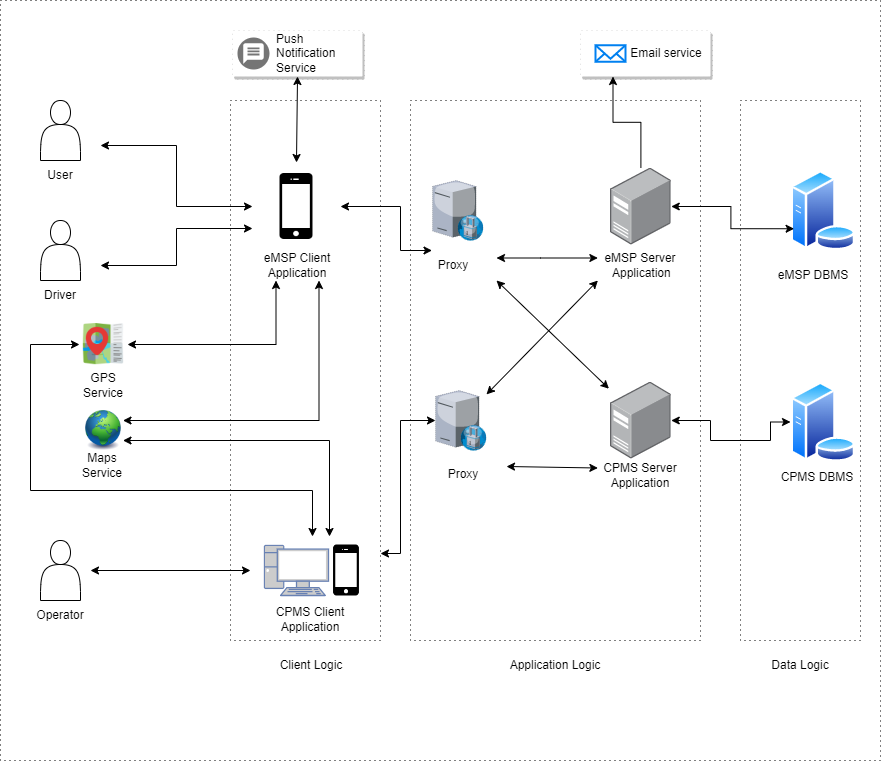

The diagram above was exported from draw.io. Its source (the exported page's mxGraphModel, read from the mxfile embedded in the PNG):
<mxGraphModel dx="1050" dy="541" grid="1" gridSize="10" guides="1" tooltips="1" connect="1" arrows="1" fold="1" page="1" pageScale="1" pageWidth="827" pageHeight="1169" math="0" shadow="0">
  <root>
    <mxCell id="0" />
    <mxCell id="1" parent="0" />
    <mxCell id="RuQWJTMhntQ2thax9mfZ-27" value="" style="rounded=0;whiteSpace=wrap;html=1;dashed=1;dashPattern=1 4;" parent="1" vertex="1">
      <mxGeometry y="40" width="880" height="760" as="geometry" />
    </mxCell>
    <mxCell id="RuQWJTMhntQ2thax9mfZ-21" value="" style="rounded=0;whiteSpace=wrap;html=1;dashed=1;dashPattern=1 4;" parent="1" vertex="1">
      <mxGeometry x="230" y="140" width="150" height="540" as="geometry" />
    </mxCell>
    <mxCell id="RuQWJTMhntQ2thax9mfZ-1" value="" style="shape=actor;whiteSpace=wrap;html=1;align=center;" parent="1" vertex="1">
      <mxGeometry x="40" y="140" width="40" height="60" as="geometry" />
    </mxCell>
    <mxCell id="RuQWJTMhntQ2thax9mfZ-2" value="" style="shape=actor;whiteSpace=wrap;html=1;" parent="1" vertex="1">
      <mxGeometry x="40" y="260" width="40" height="60" as="geometry" />
    </mxCell>
    <mxCell id="RuQWJTMhntQ2thax9mfZ-3" value="" style="shape=actor;whiteSpace=wrap;html=1;" parent="1" vertex="1">
      <mxGeometry x="40" y="580" width="40" height="60" as="geometry" />
    </mxCell>
    <mxCell id="RuQWJTMhntQ2thax9mfZ-4" value="User" style="text;html=1;strokeColor=none;fillColor=none;align=center;verticalAlign=middle;whiteSpace=wrap;rounded=0;" parent="1" vertex="1">
      <mxGeometry x="30" y="200" width="60" height="30" as="geometry" />
    </mxCell>
    <mxCell id="RuQWJTMhntQ2thax9mfZ-5" value="Driver" style="text;html=1;strokeColor=none;fillColor=none;align=center;verticalAlign=middle;whiteSpace=wrap;rounded=0;" parent="1" vertex="1">
      <mxGeometry x="30" y="320" width="60" height="30" as="geometry" />
    </mxCell>
    <mxCell id="RuQWJTMhntQ2thax9mfZ-6" value="Operator" style="text;html=1;strokeColor=none;fillColor=none;align=center;verticalAlign=middle;whiteSpace=wrap;rounded=0;" parent="1" vertex="1">
      <mxGeometry x="30" y="640" width="60" height="30" as="geometry" />
    </mxCell>
    <mxCell id="RuQWJTMhntQ2thax9mfZ-7" value="" style="shape=image;html=1;verticalAlign=top;verticalLabelPosition=bottom;labelBackgroundColor=#ffffff;imageAspect=0;aspect=fixed;image=https://cdn4.iconfinder.com/data/icons/ionicons/512/icon-iphone-128.png" parent="1" vertex="1">
      <mxGeometry x="252" y="202" width="88" height="88" as="geometry" />
    </mxCell>
    <mxCell id="RuQWJTMhntQ2thax9mfZ-8" value="" style="fontColor=#0066CC;verticalAlign=top;verticalLabelPosition=bottom;labelPosition=center;align=center;html=1;outlineConnect=0;fillColor=#CCCCCC;strokeColor=#6881B3;gradientColor=none;gradientDirection=north;strokeWidth=2;shape=mxgraph.networks.pc;" parent="1" vertex="1">
      <mxGeometry x="264" y="585" width="64" height="50" as="geometry" />
    </mxCell>
    <mxCell id="RuQWJTMhntQ2thax9mfZ-9" value="" style="shape=image;html=1;verticalAlign=top;verticalLabelPosition=bottom;labelBackgroundColor=#ffffff;imageAspect=0;aspect=fixed;image=https://cdn4.iconfinder.com/data/icons/ionicons/512/icon-iphone-128.png" parent="1" vertex="1">
      <mxGeometry x="312" y="576" width="68" height="68" as="geometry" />
    </mxCell>
    <mxCell id="RuQWJTMhntQ2thax9mfZ-10" value="eMSP Client Application" style="text;html=1;strokeColor=none;fillColor=none;align=center;verticalAlign=middle;whiteSpace=wrap;rounded=0;" parent="1" vertex="1">
      <mxGeometry x="254" y="290" width="86" height="30" as="geometry" />
    </mxCell>
    <mxCell id="RuQWJTMhntQ2thax9mfZ-11" value="CPMS Client Application" style="text;html=1;strokeColor=none;fillColor=none;align=center;verticalAlign=middle;whiteSpace=wrap;rounded=0;" parent="1" vertex="1">
      <mxGeometry x="267" y="644" width="86" height="30" as="geometry" />
    </mxCell>
    <mxCell id="RuQWJTMhntQ2thax9mfZ-12" value="" style="shape=image;html=1;verticalAlign=top;verticalLabelPosition=bottom;labelBackgroundColor=#ffffff;imageAspect=0;aspect=fixed;image=https://cdn1.iconfinder.com/data/icons/icons-for-a-site-1/64/advantage_nearby-128.png" parent="1" vertex="1">
      <mxGeometry x="79" y="360" width="48" height="48" as="geometry" />
    </mxCell>
    <mxCell id="RuQWJTMhntQ2thax9mfZ-13" value="GPS Service" style="text;html=1;strokeColor=none;fillColor=none;align=center;verticalAlign=middle;whiteSpace=wrap;rounded=0;" parent="1" vertex="1">
      <mxGeometry x="73" y="410" width="60" height="30" as="geometry" />
    </mxCell>
    <mxCell id="RuQWJTMhntQ2thax9mfZ-14" value="" style="image;html=1;image=img/lib/clip_art/general/Earth_globe_128x128.png" parent="1" vertex="1">
      <mxGeometry x="83.5" y="450" width="39" height="40" as="geometry" />
    </mxCell>
    <mxCell id="RuQWJTMhntQ2thax9mfZ-15" value="Maps Service" style="text;html=1;strokeColor=none;fillColor=none;align=center;verticalAlign=middle;whiteSpace=wrap;rounded=0;" parent="1" vertex="1">
      <mxGeometry x="79" y="490" width="46" height="30" as="geometry" />
    </mxCell>
    <mxCell id="RuQWJTMhntQ2thax9mfZ-22" value="" style="rounded=0;whiteSpace=wrap;html=1;dashed=1;dashPattern=1 4;" parent="1" vertex="1">
      <mxGeometry x="410" y="140" width="290" height="540" as="geometry" />
    </mxCell>
    <mxCell id="RuQWJTMhntQ2thax9mfZ-23" value="" style="rounded=0;whiteSpace=wrap;html=1;dashed=1;dashPattern=1 4;" parent="1" vertex="1">
      <mxGeometry x="740" y="140" width="120" height="540" as="geometry" />
    </mxCell>
    <mxCell id="RuQWJTMhntQ2thax9mfZ-24" value="Client Logic" style="text;html=1;strokeColor=none;fillColor=none;align=center;verticalAlign=middle;whiteSpace=wrap;rounded=0;" parent="1" vertex="1">
      <mxGeometry x="242" y="690" width="138" height="30" as="geometry" />
    </mxCell>
    <mxCell id="RuQWJTMhntQ2thax9mfZ-25" value="Application Logic" style="text;html=1;strokeColor=none;fillColor=none;align=center;verticalAlign=middle;whiteSpace=wrap;rounded=0;" parent="1" vertex="1">
      <mxGeometry x="485" y="690" width="140" height="30" as="geometry" />
    </mxCell>
    <mxCell id="RuQWJTMhntQ2thax9mfZ-26" value="Data Logic" style="text;html=1;strokeColor=none;fillColor=none;align=center;verticalAlign=middle;whiteSpace=wrap;rounded=0;" parent="1" vertex="1">
      <mxGeometry x="730" y="690" width="140" height="30" as="geometry" />
    </mxCell>
    <mxCell id="RuQWJTMhntQ2thax9mfZ-28" value="" style="endArrow=classic;startArrow=classic;html=1;rounded=0;entryX=0;entryY=0.75;entryDx=0;entryDy=0;edgeStyle=orthogonalEdgeStyle;" parent="1" target="RuQWJTMhntQ2thax9mfZ-7" edge="1">
      <mxGeometry width="50" height="50" relative="1" as="geometry">
        <mxPoint x="100" y="305" as="sourcePoint" />
        <mxPoint x="490" y="420" as="targetPoint" />
      </mxGeometry>
    </mxCell>
    <mxCell id="RuQWJTMhntQ2thax9mfZ-31" value="" style="endArrow=classic;startArrow=classic;html=1;rounded=0;entryX=0;entryY=0.5;entryDx=0;entryDy=0;edgeStyle=orthogonalEdgeStyle;" parent="1" target="RuQWJTMhntQ2thax9mfZ-7" edge="1">
      <mxGeometry width="50" height="50" relative="1" as="geometry">
        <mxPoint x="100" y="185" as="sourcePoint" />
        <mxPoint x="184" y="110" as="targetPoint" />
      </mxGeometry>
    </mxCell>
    <mxCell id="RuQWJTMhntQ2thax9mfZ-36" value="" style="endArrow=classic;startArrow=classic;html=1;rounded=0;exitX=1;exitY=0.25;exitDx=0;exitDy=0;entryX=0.75;entryY=1;entryDx=0;entryDy=0;edgeStyle=orthogonalEdgeStyle;" parent="1" source="RuQWJTMhntQ2thax9mfZ-14" target="RuQWJTMhntQ2thax9mfZ-10" edge="1">
      <mxGeometry width="50" height="50" relative="1" as="geometry">
        <mxPoint x="440" y="470" as="sourcePoint" />
        <mxPoint x="490" y="420" as="targetPoint" />
      </mxGeometry>
    </mxCell>
    <mxCell id="RuQWJTMhntQ2thax9mfZ-37" value="" style="endArrow=classic;startArrow=classic;html=1;rounded=0;exitX=1;exitY=0.5;exitDx=0;exitDy=0;entryX=0.25;entryY=1;entryDx=0;entryDy=0;edgeStyle=orthogonalEdgeStyle;" parent="1" source="RuQWJTMhntQ2thax9mfZ-12" target="RuQWJTMhntQ2thax9mfZ-10" edge="1">
      <mxGeometry width="50" height="50" relative="1" as="geometry">
        <mxPoint x="440" y="470" as="sourcePoint" />
        <mxPoint x="490" y="420" as="targetPoint" />
      </mxGeometry>
    </mxCell>
    <mxCell id="RuQWJTMhntQ2thax9mfZ-40" value="" style="endArrow=classic;startArrow=classic;html=1;rounded=0;exitX=1;exitY=0.75;exitDx=0;exitDy=0;entryX=0.25;entryY=0;entryDx=0;entryDy=0;edgeStyle=orthogonalEdgeStyle;" parent="1" source="RuQWJTMhntQ2thax9mfZ-14" target="RuQWJTMhntQ2thax9mfZ-9" edge="1">
      <mxGeometry width="50" height="50" relative="1" as="geometry">
        <mxPoint x="440" y="470" as="sourcePoint" />
        <mxPoint x="490" y="420" as="targetPoint" />
      </mxGeometry>
    </mxCell>
    <mxCell id="RuQWJTMhntQ2thax9mfZ-41" value="" style="endArrow=classic;startArrow=classic;html=1;rounded=0;exitX=0;exitY=0.5;exitDx=0;exitDy=0;entryX=0;entryY=0;entryDx=0;entryDy=0;edgeStyle=orthogonalEdgeStyle;" parent="1" source="RuQWJTMhntQ2thax9mfZ-12" target="RuQWJTMhntQ2thax9mfZ-9" edge="1">
      <mxGeometry width="50" height="50" relative="1" as="geometry">
        <mxPoint x="440" y="470" as="sourcePoint" />
        <mxPoint x="490" y="420" as="targetPoint" />
        <Array as="points">
          <mxPoint x="30" y="384" />
          <mxPoint x="30" y="530" />
          <mxPoint x="312" y="530" />
        </Array>
      </mxGeometry>
    </mxCell>
    <mxCell id="RuQWJTMhntQ2thax9mfZ-42" value="" style="verticalLabelPosition=bottom;sketch=0;aspect=fixed;html=1;verticalAlign=top;strokeColor=none;align=center;outlineConnect=0;shape=mxgraph.citrix.proxy_server;dashed=1;dashPattern=1 4;" parent="1" vertex="1">
      <mxGeometry x="432" y="220" width="51" height="60" as="geometry" />
    </mxCell>
    <mxCell id="RuQWJTMhntQ2thax9mfZ-43" value="" style="verticalLabelPosition=bottom;sketch=0;aspect=fixed;html=1;verticalAlign=top;strokeColor=none;align=center;outlineConnect=0;shape=mxgraph.citrix.proxy_server;dashed=1;dashPattern=1 4;" parent="1" vertex="1">
      <mxGeometry x="435" y="430" width="51" height="60" as="geometry" />
    </mxCell>
    <mxCell id="RuQWJTMhntQ2thax9mfZ-44" value="Proxy" style="text;html=1;strokeColor=none;fillColor=none;align=center;verticalAlign=middle;whiteSpace=wrap;rounded=0;" parent="1" vertex="1">
      <mxGeometry x="410" y="290" width="86" height="30" as="geometry" />
    </mxCell>
    <mxCell id="RuQWJTMhntQ2thax9mfZ-45" value="Proxy" style="text;html=1;strokeColor=none;fillColor=none;align=center;verticalAlign=middle;whiteSpace=wrap;rounded=0;" parent="1" vertex="1">
      <mxGeometry x="420" y="498.5" width="86" height="30" as="geometry" />
    </mxCell>
    <mxCell id="KwYovDeLbhc_Yrpg24T8-7" style="edgeStyle=orthogonalEdgeStyle;rounded=0;orthogonalLoop=1;jettySize=auto;html=1;entryX=0.25;entryY=1;entryDx=0;entryDy=0;" edge="1" parent="1" source="RuQWJTMhntQ2thax9mfZ-46" target="KwYovDeLbhc_Yrpg24T8-4">
      <mxGeometry relative="1" as="geometry" />
    </mxCell>
    <mxCell id="RuQWJTMhntQ2thax9mfZ-46" value="" style="points=[];aspect=fixed;html=1;align=center;shadow=0;dashed=0;image;image=img/lib/allied_telesis/computer_and_terminals/Server_Desktop.svg;dashPattern=1 4;" parent="1" vertex="1">
      <mxGeometry x="610" y="207.5" width="60.74" height="77" as="geometry" />
    </mxCell>
    <mxCell id="RuQWJTMhntQ2thax9mfZ-47" value="" style="points=[];aspect=fixed;html=1;align=center;shadow=0;dashed=0;image;image=img/lib/allied_telesis/computer_and_terminals/Server_Desktop.svg;dashPattern=1 4;" parent="1" vertex="1">
      <mxGeometry x="610" y="421.5" width="60.74" height="77" as="geometry" />
    </mxCell>
    <mxCell id="RuQWJTMhntQ2thax9mfZ-48" value="eMSP Server&lt;br&gt;&amp;nbsp;Application" style="text;html=1;strokeColor=none;fillColor=none;align=center;verticalAlign=middle;whiteSpace=wrap;rounded=0;" parent="1" vertex="1">
      <mxGeometry x="597.37" y="290" width="86" height="30" as="geometry" />
    </mxCell>
    <mxCell id="RuQWJTMhntQ2thax9mfZ-49" value="CPMS Server Application" style="text;html=1;strokeColor=none;fillColor=none;align=center;verticalAlign=middle;whiteSpace=wrap;rounded=0;" parent="1" vertex="1">
      <mxGeometry x="597.37" y="500" width="86" height="30" as="geometry" />
    </mxCell>
    <mxCell id="RuQWJTMhntQ2thax9mfZ-50" value="" style="endArrow=classic;startArrow=classic;html=1;rounded=0;" parent="1" edge="1">
      <mxGeometry width="50" height="50" relative="1" as="geometry">
        <mxPoint x="250" y="610" as="sourcePoint" />
        <mxPoint x="90" y="610" as="targetPoint" />
      </mxGeometry>
    </mxCell>
    <mxCell id="RuQWJTMhntQ2thax9mfZ-55" value="" style="endArrow=classic;startArrow=classic;html=1;rounded=0;exitX=1;exitY=0.25;exitDx=0;exitDy=0;entryX=0;entryY=0.25;entryDx=0;entryDy=0;edgeStyle=orthogonalEdgeStyle;" parent="1" source="RuQWJTMhntQ2thax9mfZ-44" target="RuQWJTMhntQ2thax9mfZ-48" edge="1">
      <mxGeometry width="50" height="50" relative="1" as="geometry">
        <mxPoint x="440" y="280" as="sourcePoint" />
        <mxPoint x="490" y="230" as="targetPoint" />
        <Array as="points">
          <mxPoint x="540" y="298" />
          <mxPoint x="540" y="298" />
        </Array>
      </mxGeometry>
    </mxCell>
    <mxCell id="RuQWJTMhntQ2thax9mfZ-57" value="" style="endArrow=classic;startArrow=classic;html=1;rounded=0;exitX=1;exitY=0.25;exitDx=0;exitDy=0;entryX=0;entryY=0.25;entryDx=0;entryDy=0;" parent="1" source="RuQWJTMhntQ2thax9mfZ-45" target="RuQWJTMhntQ2thax9mfZ-49" edge="1">
      <mxGeometry width="50" height="50" relative="1" as="geometry">
        <mxPoint x="510" y="510" as="sourcePoint" />
        <mxPoint x="560" y="460" as="targetPoint" />
      </mxGeometry>
    </mxCell>
    <mxCell id="RuQWJTMhntQ2thax9mfZ-58" value="" style="endArrow=classic;startArrow=classic;html=1;rounded=0;entryX=-0.026;entryY=0.087;entryDx=0;entryDy=0;entryPerimeter=0;exitX=1;exitY=1;exitDx=0;exitDy=0;" parent="1" source="RuQWJTMhntQ2thax9mfZ-44" target="RuQWJTMhntQ2thax9mfZ-47" edge="1">
      <mxGeometry width="50" height="50" relative="1" as="geometry">
        <mxPoint x="440" y="380" as="sourcePoint" />
        <mxPoint x="490" y="330" as="targetPoint" />
      </mxGeometry>
    </mxCell>
    <mxCell id="RuQWJTMhntQ2thax9mfZ-59" value="" style="endArrow=classic;startArrow=classic;html=1;rounded=0;exitX=0;exitY=1;exitDx=0;exitDy=0;" parent="1" source="RuQWJTMhntQ2thax9mfZ-48" target="RuQWJTMhntQ2thax9mfZ-43" edge="1">
      <mxGeometry width="50" height="50" relative="1" as="geometry">
        <mxPoint x="493" y="330" as="sourcePoint" />
        <mxPoint x="618.42076" y="438.19899999999996" as="targetPoint" />
      </mxGeometry>
    </mxCell>
    <mxCell id="RuQWJTMhntQ2thax9mfZ-60" value="" style="aspect=fixed;perimeter=ellipsePerimeter;html=1;align=center;shadow=0;dashed=0;spacingTop=3;image;image=img/lib/active_directory/database_server.svg;dashPattern=1 4;" parent="1" vertex="1">
      <mxGeometry x="790" y="210" width="65.6" height="80" as="geometry" />
    </mxCell>
    <mxCell id="RuQWJTMhntQ2thax9mfZ-61" value="" style="aspect=fixed;perimeter=ellipsePerimeter;html=1;align=center;shadow=0;dashed=0;spacingTop=3;image;image=img/lib/active_directory/database_server.svg;dashPattern=1 4;" parent="1" vertex="1">
      <mxGeometry x="790" y="421.5" width="65.6" height="80" as="geometry" />
    </mxCell>
    <mxCell id="RuQWJTMhntQ2thax9mfZ-62" value="eMSP DBMS" style="text;html=1;strokeColor=none;fillColor=none;align=center;verticalAlign=middle;whiteSpace=wrap;rounded=0;" parent="1" vertex="1">
      <mxGeometry x="769.6" y="300" width="86" height="30" as="geometry" />
    </mxCell>
    <mxCell id="RuQWJTMhntQ2thax9mfZ-63" value="CPMS DBMS" style="text;html=1;strokeColor=none;fillColor=none;align=center;verticalAlign=middle;whiteSpace=wrap;rounded=0;" parent="1" vertex="1">
      <mxGeometry x="774" y="501.5" width="86" height="30" as="geometry" />
    </mxCell>
    <mxCell id="RuQWJTMhntQ2thax9mfZ-64" value="" style="endArrow=classic;startArrow=classic;html=1;rounded=0;entryX=0;entryY=0.5;entryDx=0;entryDy=0;edgeStyle=orthogonalEdgeStyle;" parent="1" source="RuQWJTMhntQ2thax9mfZ-47" target="RuQWJTMhntQ2thax9mfZ-61" edge="1">
      <mxGeometry width="50" height="50" relative="1" as="geometry">
        <mxPoint x="440" y="490" as="sourcePoint" />
        <mxPoint x="490" y="440" as="targetPoint" />
        <Array as="points">
          <mxPoint x="710" y="460" />
          <mxPoint x="710" y="480" />
          <mxPoint x="770" y="480" />
          <mxPoint x="770" y="462" />
        </Array>
      </mxGeometry>
    </mxCell>
    <mxCell id="RuQWJTMhntQ2thax9mfZ-65" value="" style="endArrow=classic;startArrow=classic;html=1;rounded=0;entryX=0;entryY=0.75;entryDx=0;entryDy=0;edgeStyle=orthogonalEdgeStyle;" parent="1" source="RuQWJTMhntQ2thax9mfZ-46" target="RuQWJTMhntQ2thax9mfZ-60" edge="1">
      <mxGeometry width="50" height="50" relative="1" as="geometry">
        <mxPoint x="680.74" y="470.3044509790818" as="sourcePoint" />
        <mxPoint x="800" y="471.5" as="targetPoint" />
      </mxGeometry>
    </mxCell>
    <mxCell id="RuQWJTMhntQ2thax9mfZ-66" value="" style="strokeColor=#dddddd;shadow=1;strokeWidth=1;rounded=1;absoluteArcSize=1;arcSize=2;dashed=1;dashPattern=1 4;" parent="1" vertex="1">
      <mxGeometry x="232" y="70" width="130" height="46" as="geometry" />
    </mxCell>
    <mxCell id="RuQWJTMhntQ2thax9mfZ-67" value="Push&#10;Notification&#10;Service" style="sketch=0;dashed=0;connectable=0;html=1;fillColor=#757575;strokeColor=none;shape=mxgraph.gcp2.push_notification_service;part=1;labelPosition=right;verticalLabelPosition=middle;align=left;verticalAlign=middle;spacingLeft=5;fontSize=12;dashPattern=1 4;" parent="RuQWJTMhntQ2thax9mfZ-66" vertex="1">
      <mxGeometry y="0.5" width="32" height="32" relative="1" as="geometry">
        <mxPoint x="5" y="-16" as="offset" />
      </mxGeometry>
    </mxCell>
    <mxCell id="RuQWJTMhntQ2thax9mfZ-68" value="" style="endArrow=classic;startArrow=classic;html=1;rounded=0;exitX=0.5;exitY=0;exitDx=0;exitDy=0;entryX=0.5;entryY=1;entryDx=0;entryDy=0;" parent="1" source="RuQWJTMhntQ2thax9mfZ-7" target="RuQWJTMhntQ2thax9mfZ-66" edge="1">
      <mxGeometry width="50" height="50" relative="1" as="geometry">
        <mxPoint x="440" y="290" as="sourcePoint" />
        <mxPoint x="490" y="240" as="targetPoint" />
      </mxGeometry>
    </mxCell>
    <mxCell id="RuQWJTMhntQ2thax9mfZ-70" value="" style="endArrow=classic;startArrow=classic;html=1;rounded=0;exitX=1;exitY=0.5;exitDx=0;exitDy=0;entryX=0.25;entryY=0;entryDx=0;entryDy=0;edgeStyle=orthogonalEdgeStyle;" parent="1" source="RuQWJTMhntQ2thax9mfZ-7" target="RuQWJTMhntQ2thax9mfZ-44" edge="1">
      <mxGeometry width="50" height="50" relative="1" as="geometry">
        <mxPoint x="440" y="290" as="sourcePoint" />
        <mxPoint x="490" y="240" as="targetPoint" />
        <Array as="points">
          <mxPoint x="400" y="246" />
          <mxPoint x="400" y="290" />
        </Array>
      </mxGeometry>
    </mxCell>
    <mxCell id="RuQWJTMhntQ2thax9mfZ-72" value="" style="endArrow=classic;startArrow=classic;html=1;rounded=0;exitX=1;exitY=0.25;exitDx=0;exitDy=0;edgeStyle=orthogonalEdgeStyle;" parent="1" source="RuQWJTMhntQ2thax9mfZ-9" target="RuQWJTMhntQ2thax9mfZ-43" edge="1">
      <mxGeometry width="50" height="50" relative="1" as="geometry">
        <mxPoint x="440" y="490" as="sourcePoint" />
        <mxPoint x="490" y="440" as="targetPoint" />
        <Array as="points">
          <mxPoint x="400" y="593" />
          <mxPoint x="400" y="460" />
        </Array>
      </mxGeometry>
    </mxCell>
    <mxCell id="KwYovDeLbhc_Yrpg24T8-4" value="" style="strokeColor=#dddddd;shadow=1;strokeWidth=1;rounded=1;absoluteArcSize=1;arcSize=2;dashed=1;dashPattern=1 4;" vertex="1" parent="1">
      <mxGeometry x="580" y="70" width="130" height="46" as="geometry" />
    </mxCell>
    <mxCell id="KwYovDeLbhc_Yrpg24T8-2" value="&amp;nbsp;Email service" style="html=1;verticalLabelPosition=middle;align=left;labelBackgroundColor=#ffffff;verticalAlign=middle;strokeWidth=2;strokeColor=#0080F0;shadow=0;dashed=0;shape=mxgraph.ios7.icons.mail;labelPosition=right;" vertex="1" parent="1">
      <mxGeometry x="595" y="84.75" width="30" height="16.5" as="geometry" />
    </mxCell>
    <mxCell id="KwYovDeLbhc_Yrpg24T8-6" style="edgeStyle=orthogonalEdgeStyle;rounded=0;orthogonalLoop=1;jettySize=auto;html=1;exitX=0.5;exitY=1;exitDx=0;exitDy=0;" edge="1" parent="1" source="KwYovDeLbhc_Yrpg24T8-4" target="KwYovDeLbhc_Yrpg24T8-4">
      <mxGeometry relative="1" as="geometry" />
    </mxCell>
  </root>
</mxGraphModel>